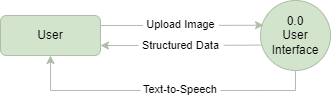

The diagram above was exported from draw.io. Its source (the exported page's mxGraphModel, read from the mxfile embedded in the PNG):
<mxGraphModel dx="1038" dy="519" grid="1" gridSize="10" guides="1" tooltips="1" connect="1" arrows="1" fold="1" page="1" pageScale="1" pageWidth="826" pageHeight="1169" background="none" math="0" shadow="0">
  <root>
    <mxCell id="0" />
    <mxCell id="1" parent="0" />
    <mxCell id="xcJx8z2PjhUZkCmjQWvu-107" style="edgeStyle=orthogonalEdgeStyle;rounded=0;orthogonalLoop=1;jettySize=auto;html=1;exitX=0.5;exitY=1;exitDx=0;exitDy=0;entryX=0.5;entryY=1;entryDx=0;entryDy=0;startArrow=none;startFill=0;endArrow=classic;endFill=1;strokeColor=#AFBDAA;shadow=0;sketch=0;strokeWidth=1;" parent="1" source="xcJx8z2PjhUZkCmjQWvu-96" target="xcJx8z2PjhUZkCmjQWvu-97" edge="1">
      <mxGeometry relative="1" as="geometry" />
    </mxCell>
    <mxCell id="xcJx8z2PjhUZkCmjQWvu-96" value="0.0&lt;br&gt;User Interface" style="ellipse;whiteSpace=wrap;html=1;aspect=fixed;fillColor=#D3E4CD;strokeColor=#AFBDAA;shadow=0;sketch=0;strokeWidth=1;" parent="1" vertex="1">
      <mxGeometry x="480" y="305" width="70" height="70" as="geometry" />
    </mxCell>
    <mxCell id="xcJx8z2PjhUZkCmjQWvu-117" style="edgeStyle=orthogonalEdgeStyle;rounded=0;orthogonalLoop=1;jettySize=auto;html=1;exitX=1;exitY=0.75;exitDx=0;exitDy=0;entryX=0.017;entryY=0.637;entryDx=0;entryDy=0;entryPerimeter=0;fontSize=11;startArrow=classic;startFill=1;endArrow=none;endFill=0;strokeColor=#AFBDAA;shadow=0;sketch=0;strokeWidth=1;" parent="1" source="xcJx8z2PjhUZkCmjQWvu-97" target="xcJx8z2PjhUZkCmjQWvu-96" edge="1">
      <mxGeometry relative="1" as="geometry" />
    </mxCell>
    <mxCell id="xcJx8z2PjhUZkCmjQWvu-118" style="edgeStyle=orthogonalEdgeStyle;rounded=0;orthogonalLoop=1;jettySize=auto;html=1;exitX=1;exitY=0.25;exitDx=0;exitDy=0;entryX=0.044;entryY=0.353;entryDx=0;entryDy=0;entryPerimeter=0;fontSize=11;startArrow=none;startFill=0;endArrow=classic;endFill=1;strokeColor=#AFBDAA;shadow=0;sketch=0;strokeWidth=1;" parent="1" source="xcJx8z2PjhUZkCmjQWvu-97" target="xcJx8z2PjhUZkCmjQWvu-96" edge="1">
      <mxGeometry relative="1" as="geometry" />
    </mxCell>
    <mxCell id="xcJx8z2PjhUZkCmjQWvu-97" value="User" style="rounded=1;whiteSpace=wrap;html=1;fillColor=#D3E4CD;strokeColor=#AFBDAA;shadow=0;sketch=0;strokeWidth=1;" parent="1" vertex="1">
      <mxGeometry x="220" y="320" width="100" height="40" as="geometry" />
    </mxCell>
    <mxCell id="xcJx8z2PjhUZkCmjQWvu-108" value="Text-to-Speech" style="text;html=1;strokeColor=none;fillColor=#FFFFFF;align=center;verticalAlign=middle;whiteSpace=wrap;rounded=0;fontSize=11;spacing=0;shadow=0;sketch=0;strokeWidth=1;" parent="1" vertex="1">
      <mxGeometry x="360" y="389" width="80" height="10" as="geometry" />
    </mxCell>
    <mxCell id="xcJx8z2PjhUZkCmjQWvu-104" value="Structured Data" style="text;html=1;strokeColor=none;fillColor=#FFFFFF;align=center;verticalAlign=middle;whiteSpace=wrap;rounded=0;spacing=2;fontSize=11;shadow=0;sketch=0;strokeWidth=1;" parent="1" vertex="1">
      <mxGeometry x="358" y="341" width="85" height="17" as="geometry" />
    </mxCell>
    <mxCell id="xcJx8z2PjhUZkCmjQWvu-116" value="Upload Image" style="text;html=1;strokeColor=#FFFFFF;fillColor=#FFFFFF;align=center;verticalAlign=middle;whiteSpace=wrap;rounded=0;spacing=2;fontSize=11;shadow=0;sketch=0;strokeWidth=1;" parent="1" vertex="1">
      <mxGeometry x="363" y="320" width="75" height="17" as="geometry" />
    </mxCell>
  </root>
</mxGraphModel>